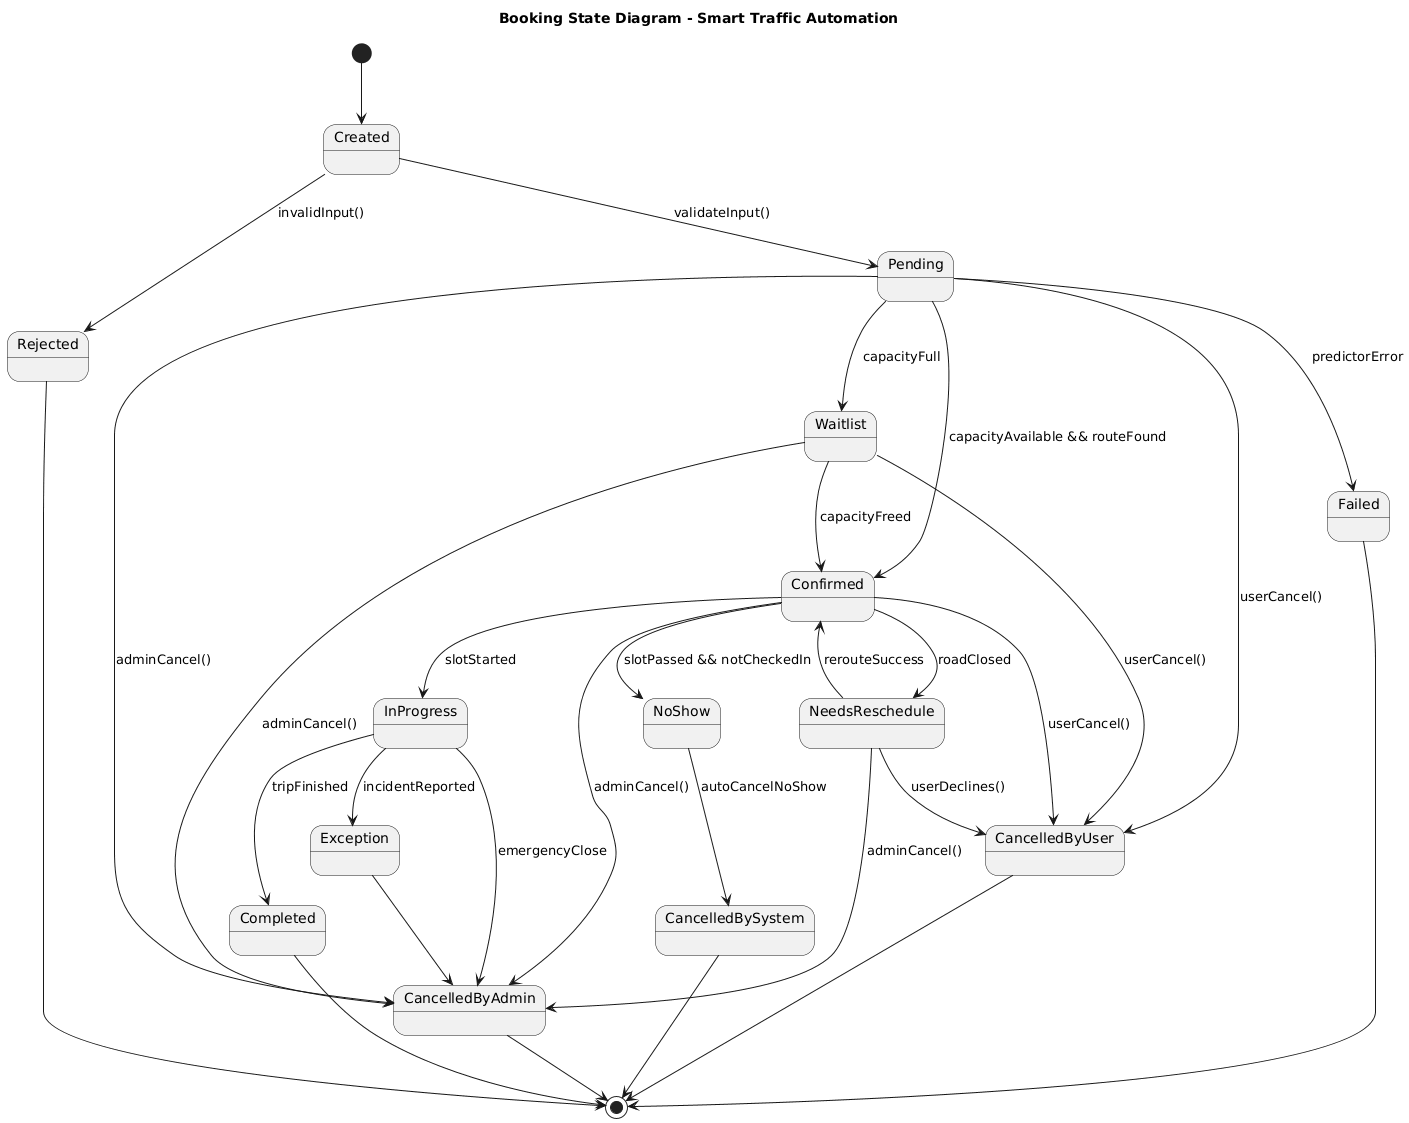

The diagram above was rendered by PlantUML. Its source (embedded in the PNG):
@startuml
title Booking State Diagram - Smart Traffic Automation

[*] --> Created

Created --> Pending : validateInput()
Created --> Rejected : invalidInput()

Pending --> Confirmed : capacityAvailable && routeFound
Pending --> Waitlist : capacityFull
Pending --> Failed : predictorError
Pending --> CancelledByUser : userCancel()
Pending --> CancelledByAdmin : adminCancel()

Confirmed --> InProgress : slotStarted
Confirmed --> NeedsReschedule : roadClosed
Confirmed --> CancelledByUser : userCancel()
Confirmed --> CancelledByAdmin : adminCancel()
Confirmed --> NoShow : slotPassed && notCheckedIn

Waitlist --> Confirmed : capacityFreed
Waitlist --> CancelledByUser : userCancel()
Waitlist --> CancelledByAdmin : adminCancel()

NeedsReschedule --> Confirmed : rerouteSuccess
NeedsReschedule --> CancelledByUser : userDeclines()
NeedsReschedule --> CancelledByAdmin : adminCancel()

InProgress --> Completed : tripFinished
InProgress --> CancelledByAdmin : emergencyClose
InProgress --> Exception : incidentReported

NoShow --> CancelledBySystem : autoCancelNoShow

CancelledByUser --> [*]
CancelledByAdmin --> [*]
CancelledBySystem --> [*]
Rejected --> [*]
Failed --> [*]
Exception --> CancelledByAdmin
Completed --> [*]
@enduml